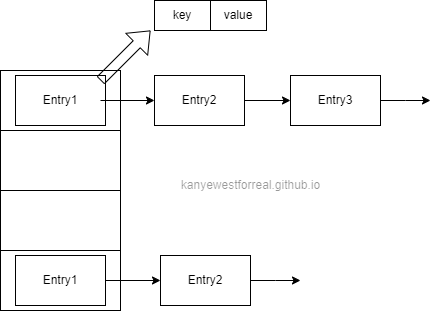

The diagram above was exported from draw.io. Its source (the exported page's mxGraphModel, read from the mxfile embedded in the PNG):
<mxGraphModel dx="951" dy="601" grid="1" gridSize="10" guides="1" tooltips="1" connect="1" arrows="1" fold="1" page="1" pageScale="1" pageWidth="827" pageHeight="1169" math="0" shadow="0">
  <root>
    <mxCell id="0" />
    <mxCell id="1" parent="0" />
    <mxCell id="gRrocj-ooI7d9-J9qHub-1" value="" style="rounded=0;whiteSpace=wrap;html=1;" vertex="1" parent="1">
      <mxGeometry x="260" y="150" width="120" height="60" as="geometry" />
    </mxCell>
    <mxCell id="gRrocj-ooI7d9-J9qHub-2" value="" style="rounded=0;whiteSpace=wrap;html=1;" vertex="1" parent="1">
      <mxGeometry x="260" y="210" width="120" height="60" as="geometry" />
    </mxCell>
    <mxCell id="gRrocj-ooI7d9-J9qHub-3" value="" style="rounded=0;whiteSpace=wrap;html=1;" vertex="1" parent="1">
      <mxGeometry x="260" y="270" width="120" height="60" as="geometry" />
    </mxCell>
    <mxCell id="gRrocj-ooI7d9-J9qHub-4" value="" style="rounded=0;whiteSpace=wrap;html=1;" vertex="1" parent="1">
      <mxGeometry x="260" y="330" width="120" height="60" as="geometry" />
    </mxCell>
    <mxCell id="gRrocj-ooI7d9-J9qHub-15" value="" style="edgeStyle=orthogonalEdgeStyle;rounded=0;orthogonalLoop=1;jettySize=auto;html=1;" edge="1" parent="1" source="gRrocj-ooI7d9-J9qHub-5" target="gRrocj-ooI7d9-J9qHub-7">
      <mxGeometry relative="1" as="geometry" />
    </mxCell>
    <mxCell id="gRrocj-ooI7d9-J9qHub-5" value="Entry1" style="rounded=0;whiteSpace=wrap;html=1;" vertex="1" parent="1">
      <mxGeometry x="275" y="335" width="90" height="50" as="geometry" />
    </mxCell>
    <mxCell id="gRrocj-ooI7d9-J9qHub-6" value="Entry1" style="rounded=0;whiteSpace=wrap;html=1;" vertex="1" parent="1">
      <mxGeometry x="275" y="155" width="90" height="50" as="geometry" />
    </mxCell>
    <mxCell id="gRrocj-ooI7d9-J9qHub-16" style="edgeStyle=orthogonalEdgeStyle;rounded=0;orthogonalLoop=1;jettySize=auto;html=1;" edge="1" parent="1" source="gRrocj-ooI7d9-J9qHub-7">
      <mxGeometry relative="1" as="geometry">
        <mxPoint x="560" y="360" as="targetPoint" />
      </mxGeometry>
    </mxCell>
    <mxCell id="gRrocj-ooI7d9-J9qHub-7" value="Entry2" style="rounded=0;whiteSpace=wrap;html=1;" vertex="1" parent="1">
      <mxGeometry x="420" y="335" width="90" height="50" as="geometry" />
    </mxCell>
    <mxCell id="gRrocj-ooI7d9-J9qHub-13" value="" style="edgeStyle=orthogonalEdgeStyle;rounded=0;orthogonalLoop=1;jettySize=auto;html=1;" edge="1" parent="1" source="gRrocj-ooI7d9-J9qHub-8" target="gRrocj-ooI7d9-J9qHub-9">
      <mxGeometry relative="1" as="geometry" />
    </mxCell>
    <mxCell id="gRrocj-ooI7d9-J9qHub-8" value="Entry2" style="rounded=0;whiteSpace=wrap;html=1;" vertex="1" parent="1">
      <mxGeometry x="414" y="155" width="90" height="50" as="geometry" />
    </mxCell>
    <mxCell id="gRrocj-ooI7d9-J9qHub-14" value="" style="edgeStyle=orthogonalEdgeStyle;rounded=0;orthogonalLoop=1;jettySize=auto;html=1;" edge="1" parent="1" source="gRrocj-ooI7d9-J9qHub-9">
      <mxGeometry relative="1" as="geometry">
        <mxPoint x="690" y="180" as="targetPoint" />
      </mxGeometry>
    </mxCell>
    <mxCell id="gRrocj-ooI7d9-J9qHub-9" value="Entry3" style="rounded=0;whiteSpace=wrap;html=1;" vertex="1" parent="1">
      <mxGeometry x="550" y="155" width="90" height="50" as="geometry" />
    </mxCell>
    <mxCell id="gRrocj-ooI7d9-J9qHub-11" value="" style="endArrow=classic;html=1;rounded=0;entryX=0;entryY=0.5;entryDx=0;entryDy=0;" edge="1" parent="1" target="gRrocj-ooI7d9-J9qHub-8">
      <mxGeometry width="50" height="50" relative="1" as="geometry">
        <mxPoint x="360" y="180" as="sourcePoint" />
        <mxPoint x="410" y="130" as="targetPoint" />
      </mxGeometry>
    </mxCell>
    <mxCell id="gRrocj-ooI7d9-J9qHub-17" value="" style="shape=flexArrow;endArrow=classic;html=1;rounded=0;" edge="1" parent="1">
      <mxGeometry width="50" height="50" relative="1" as="geometry">
        <mxPoint x="360" y="160" as="sourcePoint" />
        <mxPoint x="410" y="110" as="targetPoint" />
      </mxGeometry>
    </mxCell>
    <mxCell id="gRrocj-ooI7d9-J9qHub-18" value="key" style="rounded=0;whiteSpace=wrap;html=1;" vertex="1" parent="1">
      <mxGeometry x="414" y="80" width="56" height="30" as="geometry" />
    </mxCell>
    <mxCell id="gRrocj-ooI7d9-J9qHub-19" value="value" style="rounded=0;whiteSpace=wrap;html=1;" vertex="1" parent="1">
      <mxGeometry x="470" y="80" width="56" height="30" as="geometry" />
    </mxCell>
    <mxCell id="gRrocj-ooI7d9-J9qHub-20" value="kanyewestforreal.github.io" style="text;html=1;align=center;verticalAlign=middle;resizable=0;points=[];autosize=1;strokeColor=none;fillColor=none;textShadow=0;textOpacity=40;" vertex="1" parent="1">
      <mxGeometry x="430" y="250" width="160" height="30" as="geometry" />
    </mxCell>
  </root>
</mxGraphModel>